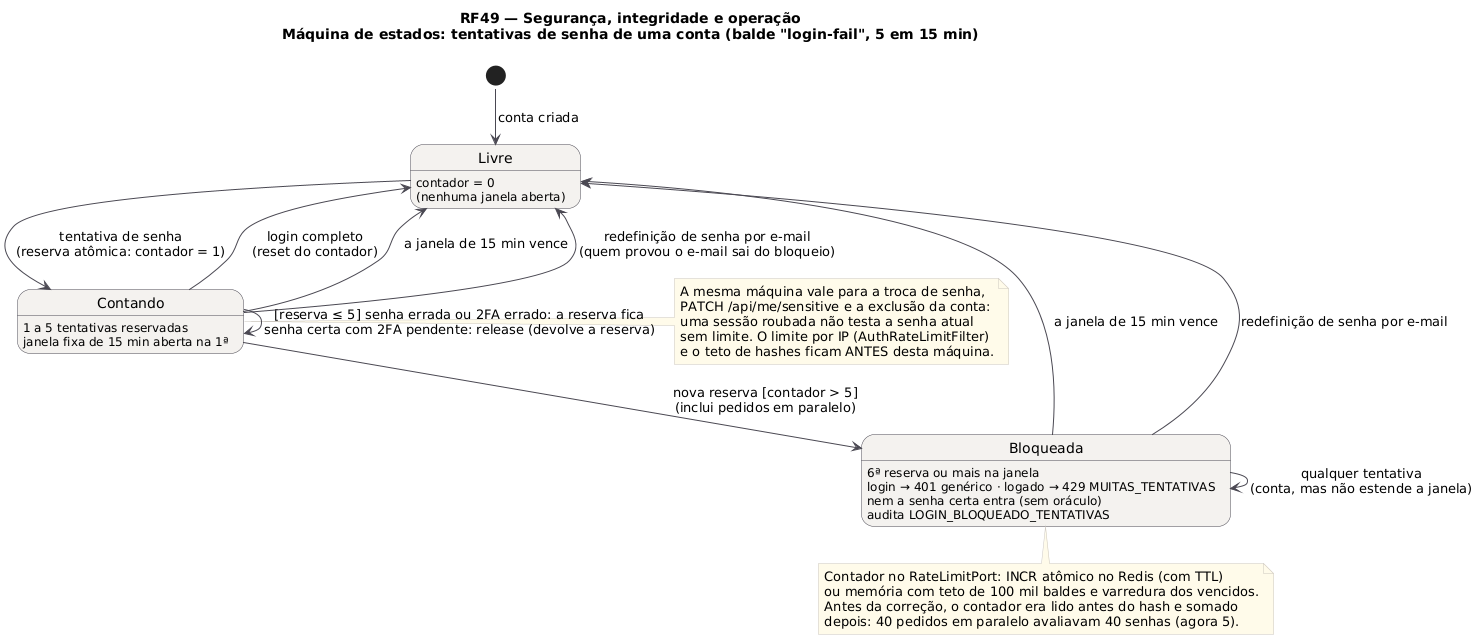

The diagram above was rendered by PlantUML. Its source (embedded in the PNG):
@startuml RF49_MaquinaDeEstados_Bloqueio
!include ../seguranca/_estilo.iuml
title RF49 — Segurança, integridade e operação\nMáquina de estados: tentativas de senha de uma conta (balde "login-fail", 5 em 15 min)

[*] --> Livre : conta criada

state Livre : contador = 0\n(nenhuma janela aberta)

state "Contando" as Contando : 1 a 5 tentativas reservadas\njanela fixa de 15 min aberta na 1ª
state "Bloqueada" as Bloqueada : 6ª reserva ou mais na janela\nlogin → 401 genérico · logado → 429 MUITAS_TENTATIVAS\nnem a senha certa entra (sem oráculo)\naudita LOGIN_BLOQUEADO_TENTATIVAS

Livre --> Contando : tentativa de senha\n(reserva atômica: contador = 1)
Contando --> Contando : [reserva ≤ 5] senha errada ou 2FA errado: a reserva fica\nsenha certa com 2FA pendente: release (devolve a reserva)
Contando --> Livre : login completo\n(reset do contador)
Contando --> Livre : a janela de 15 min vence
Contando --> Livre : redefinição de senha por e-mail\n(quem provou o e-mail sai do bloqueio)
Contando --> Bloqueada : nova reserva [contador > 5]\n(inclui pedidos em paralelo)
Bloqueada --> Bloqueada : qualquer tentativa\n(conta, mas não estende a janela)
Bloqueada --> Livre : a janela de 15 min vence
Bloqueada --> Livre : redefinição de senha por e-mail

note right of Contando
  A mesma máquina vale para a troca de senha,
  PATCH /api/me/sensitive e a exclusão da conta:
  uma sessão roubada não testa a senha atual
  sem limite. O limite por IP (AuthRateLimitFilter)
  e o teto de hashes ficam ANTES desta máquina.
end note

note bottom of Bloqueada
  Contador no RateLimitPort: INCR atômico no Redis (com TTL)
  ou memória com teto de 100 mil baldes e varredura dos vencidos.
  Antes da correção, o contador era lido antes do hash e somado
  depois: 40 pedidos em paralelo avaliavam 40 senhas (agora 5).
end note
@enduml